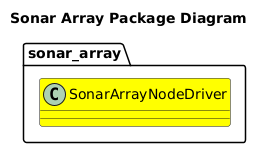

The diagram above was rendered by PlantUML. Its source (embedded in the PNG):
@startuml
title Sonar Array Package Diagram

package sonar_array {
    class SonarArrayNodeDriver #Yellow
}

@enduml